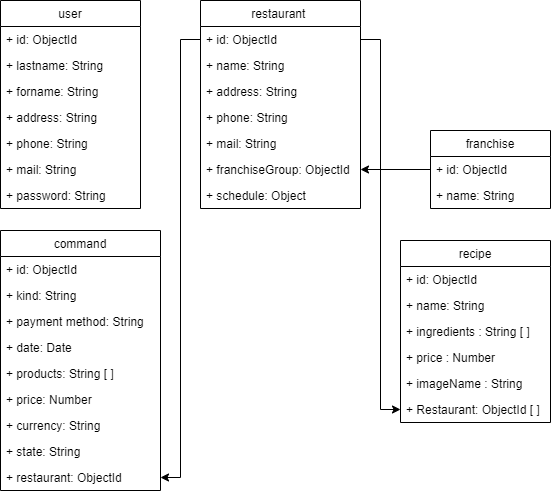

The diagram above was exported from draw.io. Its source (the exported page's mxGraphModel, read from the mxfile embedded in the PNG):
<mxGraphModel dx="1342" dy="614" grid="1" gridSize="10" guides="1" tooltips="1" connect="1" arrows="1" fold="1" page="1" pageScale="1" pageWidth="827" pageHeight="1169" math="0" shadow="0">
  <root>
    <mxCell id="0" />
    <mxCell id="1" parent="0" />
    <mxCell id="3FWBkzcn-QdzRh-8f8ql-5" value="user" style="swimlane;fontStyle=0;childLayout=stackLayout;horizontal=1;startSize=26;fillColor=none;horizontalStack=0;resizeParent=1;resizeParentMax=0;resizeLast=0;collapsible=1;marginBottom=0;" parent="1" vertex="1">
      <mxGeometry x="160" y="40" width="140" height="208" as="geometry" />
    </mxCell>
    <mxCell id="nwB7gRJehWarmPDSJBnv-1" value="+ id: ObjectId" style="text;strokeColor=none;fillColor=none;align=left;verticalAlign=top;spacingLeft=4;spacingRight=4;overflow=hidden;rotatable=0;points=[[0,0.5],[1,0.5]];portConstraint=eastwest;" parent="3FWBkzcn-QdzRh-8f8ql-5" vertex="1">
      <mxGeometry y="26" width="140" height="26" as="geometry" />
    </mxCell>
    <mxCell id="3FWBkzcn-QdzRh-8f8ql-7" value="+ lastname: String" style="text;strokeColor=none;fillColor=none;align=left;verticalAlign=top;spacingLeft=4;spacingRight=4;overflow=hidden;rotatable=0;points=[[0,0.5],[1,0.5]];portConstraint=eastwest;" parent="3FWBkzcn-QdzRh-8f8ql-5" vertex="1">
      <mxGeometry y="52" width="140" height="26" as="geometry" />
    </mxCell>
    <mxCell id="3FWBkzcn-QdzRh-8f8ql-8" value="+ forname: String" style="text;strokeColor=none;fillColor=none;align=left;verticalAlign=top;spacingLeft=4;spacingRight=4;overflow=hidden;rotatable=0;points=[[0,0.5],[1,0.5]];portConstraint=eastwest;" parent="3FWBkzcn-QdzRh-8f8ql-5" vertex="1">
      <mxGeometry y="78" width="140" height="26" as="geometry" />
    </mxCell>
    <mxCell id="4dUGxxEAvcd7MGg6SBJ8-1" value="+ address: String" style="text;strokeColor=none;fillColor=none;align=left;verticalAlign=top;spacingLeft=4;spacingRight=4;overflow=hidden;rotatable=0;points=[[0,0.5],[1,0.5]];portConstraint=eastwest;" vertex="1" parent="3FWBkzcn-QdzRh-8f8ql-5">
      <mxGeometry y="104" width="140" height="26" as="geometry" />
    </mxCell>
    <mxCell id="3FWBkzcn-QdzRh-8f8ql-10" value="+ phone: String" style="text;strokeColor=none;fillColor=none;align=left;verticalAlign=top;spacingLeft=4;spacingRight=4;overflow=hidden;rotatable=0;points=[[0,0.5],[1,0.5]];portConstraint=eastwest;" parent="3FWBkzcn-QdzRh-8f8ql-5" vertex="1">
      <mxGeometry y="130" width="140" height="26" as="geometry" />
    </mxCell>
    <mxCell id="3FWBkzcn-QdzRh-8f8ql-9" value="+ mail: String" style="text;strokeColor=none;fillColor=none;align=left;verticalAlign=top;spacingLeft=4;spacingRight=4;overflow=hidden;rotatable=0;points=[[0,0.5],[1,0.5]];portConstraint=eastwest;" parent="3FWBkzcn-QdzRh-8f8ql-5" vertex="1">
      <mxGeometry y="156" width="140" height="26" as="geometry" />
    </mxCell>
    <mxCell id="4dUGxxEAvcd7MGg6SBJ8-2" value="+ password: String" style="text;strokeColor=none;fillColor=none;align=left;verticalAlign=top;spacingLeft=4;spacingRight=4;overflow=hidden;rotatable=0;points=[[0,0.5],[1,0.5]];portConstraint=eastwest;" vertex="1" parent="3FWBkzcn-QdzRh-8f8ql-5">
      <mxGeometry y="182" width="140" height="26" as="geometry" />
    </mxCell>
    <mxCell id="wjdTu7iG2o5xmasmIjsv-15" value="restaurant " style="swimlane;fontStyle=0;childLayout=stackLayout;horizontal=1;startSize=26;fillColor=none;horizontalStack=0;resizeParent=1;resizeParentMax=0;resizeLast=0;collapsible=1;marginBottom=0;" parent="1" vertex="1">
      <mxGeometry x="360" y="40" width="160" height="208" as="geometry" />
    </mxCell>
    <mxCell id="j0ap6RvYRPT2Da4p8F-x-1" value="+ id: ObjectId" style="text;strokeColor=none;fillColor=none;align=left;verticalAlign=top;spacingLeft=4;spacingRight=4;overflow=hidden;rotatable=0;points=[[0,0.5],[1,0.5]];portConstraint=eastwest;" parent="wjdTu7iG2o5xmasmIjsv-15" vertex="1">
      <mxGeometry y="26" width="160" height="26" as="geometry" />
    </mxCell>
    <mxCell id="j0ap6RvYRPT2Da4p8F-x-7" value="+ name: String" style="text;strokeColor=none;fillColor=none;align=left;verticalAlign=top;spacingLeft=4;spacingRight=4;overflow=hidden;rotatable=0;points=[[0,0.5],[1,0.5]];portConstraint=eastwest;" parent="wjdTu7iG2o5xmasmIjsv-15" vertex="1">
      <mxGeometry y="52" width="160" height="26" as="geometry" />
    </mxCell>
    <mxCell id="j0ap6RvYRPT2Da4p8F-x-3" value="+ address: String" style="text;strokeColor=none;fillColor=none;align=left;verticalAlign=top;spacingLeft=4;spacingRight=4;overflow=hidden;rotatable=0;points=[[0,0.5],[1,0.5]];portConstraint=eastwest;" parent="wjdTu7iG2o5xmasmIjsv-15" vertex="1">
      <mxGeometry y="78" width="160" height="26" as="geometry" />
    </mxCell>
    <mxCell id="j0ap6RvYRPT2Da4p8F-x-4" value="+ phone: String" style="text;strokeColor=none;fillColor=none;align=left;verticalAlign=top;spacingLeft=4;spacingRight=4;overflow=hidden;rotatable=0;points=[[0,0.5],[1,0.5]];portConstraint=eastwest;" parent="wjdTu7iG2o5xmasmIjsv-15" vertex="1">
      <mxGeometry y="104" width="160" height="26" as="geometry" />
    </mxCell>
    <mxCell id="j0ap6RvYRPT2Da4p8F-x-5" value="+ mail: String" style="text;strokeColor=none;fillColor=none;align=left;verticalAlign=top;spacingLeft=4;spacingRight=4;overflow=hidden;rotatable=0;points=[[0,0.5],[1,0.5]];portConstraint=eastwest;" parent="wjdTu7iG2o5xmasmIjsv-15" vertex="1">
      <mxGeometry y="130" width="160" height="26" as="geometry" />
    </mxCell>
    <mxCell id="j0ap6RvYRPT2Da4p8F-x-6" value="+ franchiseGroup: ObjectId" style="text;strokeColor=none;fillColor=none;align=left;verticalAlign=top;spacingLeft=4;spacingRight=4;overflow=hidden;rotatable=0;points=[[0,0.5],[1,0.5]];portConstraint=eastwest;" parent="wjdTu7iG2o5xmasmIjsv-15" vertex="1">
      <mxGeometry y="156" width="160" height="26" as="geometry" />
    </mxCell>
    <mxCell id="j0ap6RvYRPT2Da4p8F-x-2" value="+ schedule: Object" style="text;strokeColor=none;fillColor=none;align=left;verticalAlign=top;spacingLeft=4;spacingRight=4;overflow=hidden;rotatable=0;points=[[0,0.5],[1,0.5]];portConstraint=eastwest;" parent="wjdTu7iG2o5xmasmIjsv-15" vertex="1">
      <mxGeometry y="182" width="160" height="26" as="geometry" />
    </mxCell>
    <mxCell id="wjdTu7iG2o5xmasmIjsv-20" value="franchise" style="swimlane;fontStyle=0;childLayout=stackLayout;horizontal=1;startSize=26;fillColor=none;horizontalStack=0;resizeParent=1;resizeParentMax=0;resizeLast=0;collapsible=1;marginBottom=0;" parent="1" vertex="1">
      <mxGeometry x="590" y="170" width="120" height="78" as="geometry">
        <mxRectangle x="580" y="120" width="70" height="26" as="alternateBounds" />
      </mxGeometry>
    </mxCell>
    <mxCell id="QK3e-IcPy3tkH6inyHYr-1" value="+ id: ObjectId" style="text;strokeColor=none;fillColor=none;align=left;verticalAlign=top;spacingLeft=4;spacingRight=4;overflow=hidden;rotatable=0;points=[[0,0.5],[1,0.5]];portConstraint=eastwest;" parent="wjdTu7iG2o5xmasmIjsv-20" vertex="1">
      <mxGeometry y="26" width="120" height="26" as="geometry" />
    </mxCell>
    <mxCell id="QK3e-IcPy3tkH6inyHYr-2" value="+ name: String" style="text;strokeColor=none;fillColor=none;align=left;verticalAlign=top;spacingLeft=4;spacingRight=4;overflow=hidden;rotatable=0;points=[[0,0.5],[1,0.5]];portConstraint=eastwest;" parent="wjdTu7iG2o5xmasmIjsv-20" vertex="1">
      <mxGeometry y="52" width="120" height="26" as="geometry" />
    </mxCell>
    <mxCell id="wjdTu7iG2o5xmasmIjsv-21" value="command" style="swimlane;fontStyle=0;childLayout=stackLayout;horizontal=1;startSize=26;fillColor=none;horizontalStack=0;resizeParent=1;resizeParentMax=0;resizeLast=0;collapsible=1;marginBottom=0;" parent="1" vertex="1">
      <mxGeometry x="160" y="270" width="160" height="260" as="geometry" />
    </mxCell>
    <mxCell id="nwB7gRJehWarmPDSJBnv-3" value="+ id: ObjectId" style="text;strokeColor=none;fillColor=none;align=left;verticalAlign=top;spacingLeft=4;spacingRight=4;overflow=hidden;rotatable=0;points=[[0,0.5],[1,0.5]];portConstraint=eastwest;" parent="wjdTu7iG2o5xmasmIjsv-21" vertex="1">
      <mxGeometry y="26" width="160" height="26" as="geometry" />
    </mxCell>
    <mxCell id="nwB7gRJehWarmPDSJBnv-4" value="+ kind: String" style="text;strokeColor=none;fillColor=none;align=left;verticalAlign=top;spacingLeft=4;spacingRight=4;overflow=hidden;rotatable=0;points=[[0,0.5],[1,0.5]];portConstraint=eastwest;" parent="wjdTu7iG2o5xmasmIjsv-21" vertex="1">
      <mxGeometry y="52" width="160" height="26" as="geometry" />
    </mxCell>
    <mxCell id="nwB7gRJehWarmPDSJBnv-7" value="+ payment method: String" style="text;strokeColor=none;fillColor=none;align=left;verticalAlign=top;spacingLeft=4;spacingRight=4;overflow=hidden;rotatable=0;points=[[0,0.5],[1,0.5]];portConstraint=eastwest;" parent="wjdTu7iG2o5xmasmIjsv-21" vertex="1">
      <mxGeometry y="78" width="160" height="26" as="geometry" />
    </mxCell>
    <mxCell id="nwB7gRJehWarmPDSJBnv-10" value="+ date: Date" style="text;strokeColor=none;fillColor=none;align=left;verticalAlign=top;spacingLeft=4;spacingRight=4;overflow=hidden;rotatable=0;points=[[0,0.5],[1,0.5]];portConstraint=eastwest;" parent="wjdTu7iG2o5xmasmIjsv-21" vertex="1">
      <mxGeometry y="104" width="160" height="26" as="geometry" />
    </mxCell>
    <mxCell id="nwB7gRJehWarmPDSJBnv-9" value="+ products: String [ ]" style="text;strokeColor=none;fillColor=none;align=left;verticalAlign=top;spacingLeft=4;spacingRight=4;overflow=hidden;rotatable=0;points=[[0,0.5],[1,0.5]];portConstraint=eastwest;" parent="wjdTu7iG2o5xmasmIjsv-21" vertex="1">
      <mxGeometry y="130" width="160" height="26" as="geometry" />
    </mxCell>
    <mxCell id="nwB7gRJehWarmPDSJBnv-8" value="+ price: Number" style="text;strokeColor=none;fillColor=none;align=left;verticalAlign=top;spacingLeft=4;spacingRight=4;overflow=hidden;rotatable=0;points=[[0,0.5],[1,0.5]];portConstraint=eastwest;" parent="wjdTu7iG2o5xmasmIjsv-21" vertex="1">
      <mxGeometry y="156" width="160" height="26" as="geometry" />
    </mxCell>
    <mxCell id="nwB7gRJehWarmPDSJBnv-5" value="+ currency: String" style="text;strokeColor=none;fillColor=none;align=left;verticalAlign=top;spacingLeft=4;spacingRight=4;overflow=hidden;rotatable=0;points=[[0,0.5],[1,0.5]];portConstraint=eastwest;" parent="wjdTu7iG2o5xmasmIjsv-21" vertex="1">
      <mxGeometry y="182" width="160" height="26" as="geometry" />
    </mxCell>
    <mxCell id="nwB7gRJehWarmPDSJBnv-2" value="+ state: String" style="text;strokeColor=none;fillColor=none;align=left;verticalAlign=top;spacingLeft=4;spacingRight=4;overflow=hidden;rotatable=0;points=[[0,0.5],[1,0.5]];portConstraint=eastwest;" parent="wjdTu7iG2o5xmasmIjsv-21" vertex="1">
      <mxGeometry y="208" width="160" height="26" as="geometry" />
    </mxCell>
    <mxCell id="nwB7gRJehWarmPDSJBnv-6" value="+ restaurant: ObjectId" style="text;strokeColor=none;fillColor=none;align=left;verticalAlign=top;spacingLeft=4;spacingRight=4;overflow=hidden;rotatable=0;points=[[0,0.5],[1,0.5]];portConstraint=eastwest;" parent="wjdTu7iG2o5xmasmIjsv-21" vertex="1">
      <mxGeometry y="234" width="160" height="26" as="geometry" />
    </mxCell>
    <mxCell id="4dUGxxEAvcd7MGg6SBJ8-12" value="recipe" style="swimlane;fontStyle=0;childLayout=stackLayout;horizontal=1;startSize=26;fillColor=none;horizontalStack=0;resizeParent=1;resizeParentMax=0;resizeLast=0;collapsible=1;marginBottom=0;" vertex="1" parent="1">
      <mxGeometry x="560" y="280" width="150" height="182" as="geometry">
        <mxRectangle x="580" y="120" width="70" height="26" as="alternateBounds" />
      </mxGeometry>
    </mxCell>
    <mxCell id="4dUGxxEAvcd7MGg6SBJ8-13" value="+ id: ObjectId" style="text;strokeColor=none;fillColor=none;align=left;verticalAlign=top;spacingLeft=4;spacingRight=4;overflow=hidden;rotatable=0;points=[[0,0.5],[1,0.5]];portConstraint=eastwest;" vertex="1" parent="4dUGxxEAvcd7MGg6SBJ8-12">
      <mxGeometry y="26" width="150" height="26" as="geometry" />
    </mxCell>
    <mxCell id="4dUGxxEAvcd7MGg6SBJ8-14" value="+ name: String" style="text;strokeColor=none;fillColor=none;align=left;verticalAlign=top;spacingLeft=4;spacingRight=4;overflow=hidden;rotatable=0;points=[[0,0.5],[1,0.5]];portConstraint=eastwest;" vertex="1" parent="4dUGxxEAvcd7MGg6SBJ8-12">
      <mxGeometry y="52" width="150" height="26" as="geometry" />
    </mxCell>
    <mxCell id="4dUGxxEAvcd7MGg6SBJ8-15" value="+ ingredients : String [ ]" style="text;strokeColor=none;fillColor=none;align=left;verticalAlign=top;spacingLeft=4;spacingRight=4;overflow=hidden;rotatable=0;points=[[0,0.5],[1,0.5]];portConstraint=eastwest;" vertex="1" parent="4dUGxxEAvcd7MGg6SBJ8-12">
      <mxGeometry y="78" width="150" height="26" as="geometry" />
    </mxCell>
    <mxCell id="4dUGxxEAvcd7MGg6SBJ8-16" value="+ price : Number" style="text;strokeColor=none;fillColor=none;align=left;verticalAlign=top;spacingLeft=4;spacingRight=4;overflow=hidden;rotatable=0;points=[[0,0.5],[1,0.5]];portConstraint=eastwest;" vertex="1" parent="4dUGxxEAvcd7MGg6SBJ8-12">
      <mxGeometry y="104" width="150" height="26" as="geometry" />
    </mxCell>
    <mxCell id="4dUGxxEAvcd7MGg6SBJ8-17" value="+ imageName : String" style="text;strokeColor=none;fillColor=none;align=left;verticalAlign=top;spacingLeft=4;spacingRight=4;overflow=hidden;rotatable=0;points=[[0,0.5],[1,0.5]];portConstraint=eastwest;" vertex="1" parent="4dUGxxEAvcd7MGg6SBJ8-12">
      <mxGeometry y="130" width="150" height="26" as="geometry" />
    </mxCell>
    <mxCell id="4dUGxxEAvcd7MGg6SBJ8-18" value="+ Restaurant: ObjectId [ ]" style="text;strokeColor=none;fillColor=none;align=left;verticalAlign=top;spacingLeft=4;spacingRight=4;overflow=hidden;rotatable=0;points=[[0,0.5],[1,0.5]];portConstraint=eastwest;" vertex="1" parent="4dUGxxEAvcd7MGg6SBJ8-12">
      <mxGeometry y="156" width="150" height="26" as="geometry" />
    </mxCell>
    <mxCell id="4dUGxxEAvcd7MGg6SBJ8-19" style="edgeStyle=orthogonalEdgeStyle;rounded=0;orthogonalLoop=1;jettySize=auto;html=1;" edge="1" parent="1" source="j0ap6RvYRPT2Da4p8F-x-1" target="nwB7gRJehWarmPDSJBnv-6">
      <mxGeometry relative="1" as="geometry" />
    </mxCell>
    <mxCell id="4dUGxxEAvcd7MGg6SBJ8-20" style="edgeStyle=orthogonalEdgeStyle;rounded=0;orthogonalLoop=1;jettySize=auto;html=1;entryX=0;entryY=0.5;entryDx=0;entryDy=0;" edge="1" parent="1" source="j0ap6RvYRPT2Da4p8F-x-1" target="4dUGxxEAvcd7MGg6SBJ8-18">
      <mxGeometry relative="1" as="geometry" />
    </mxCell>
    <mxCell id="4dUGxxEAvcd7MGg6SBJ8-22" style="edgeStyle=orthogonalEdgeStyle;rounded=0;orthogonalLoop=1;jettySize=auto;html=1;" edge="1" parent="1" source="QK3e-IcPy3tkH6inyHYr-1" target="j0ap6RvYRPT2Da4p8F-x-6">
      <mxGeometry relative="1" as="geometry" />
    </mxCell>
  </root>
</mxGraphModel>